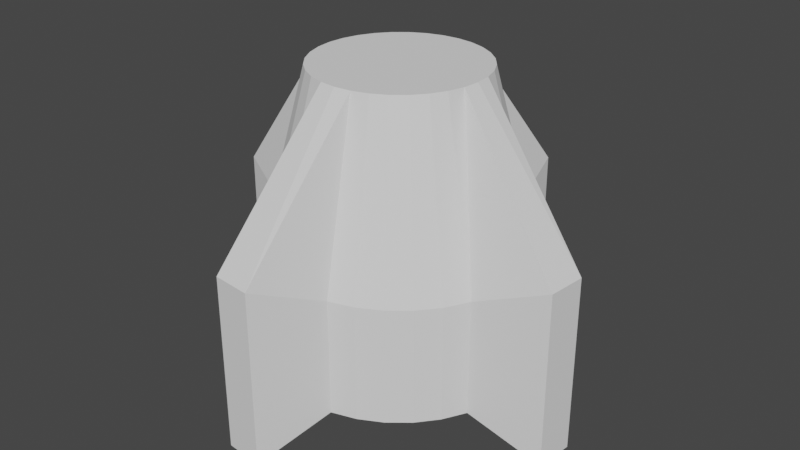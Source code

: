 # Source: bomb.blend  (saved by Blender 3.6.11; exported with 4.5.12 LTS)
import bpy
from mathutils import Matrix  # noqa: F401  (used for matrix-valued properties, if any)

bpy.ops.wm.read_factory_settings(use_empty=True)
scene = bpy.context.scene
scene.name = 'Scene'

# ---- collections
col_collection = bpy.data.collections.new('Collection'); scene.collection.children.link(col_collection)

# ---- world
world_world = bpy.data.worlds.new('World'); scene.world = world_world
world_world.use_nodes = True; world_world.node_tree.nodes.clear()
_N = world_world.node_tree.nodes; _L = world_world.node_tree.links
n0 = _N.new('ShaderNodeOutputWorld'); n0.name = 'World Output'; n0.location = (300, 300)
n1 = _N.new('ShaderNodeBackground'); n1.name = 'Background'; n1.location = (10, 300)
n1.inputs[0].default_value = (0.05088, 0.05088, 0.05088, 1.0)
_L.new(n1.outputs[0], n0.inputs[0])
n0.is_active_output = True
world_world.color = (0.05088, 0.05088, 0.05088)
world_world.use_sun_shadow = False
world_world.sun_shadow_jitter_overblur = 0.0

# ---- meshes
me_circle = bpy.data.meshes.new('Circle')
me_circle.from_pydata([(2.856e-09, 1.511, -0.2283), (-0.1951, 0.9808, 0.0), (-0.3827, 0.9239, 0.0), (-0.5556, 0.8315, 0.0), (-0.7071, 0.7071, 0.0), (-0.8315, 0.5556, 0.0), (-0.9239, 0.3827, 0.0), (-1.482, 0.2948, -0.2283), (-1.511, 0.0, -0.2283), (-0.9808, -0.1951, 0.0), (-0.9239, -0.3827, 0.0), (-0.8315, -0.5556, 0.0), (-0.7071, -0.7071, 0.0), (-0.5556, -0.8315, 0.0), (-0.3827, -0.9239, 0.0), (-0.2948, -1.482, -0.2283), (2.856e-09, -1.511, -0.2283), (0.1951, -0.9808, 0.0), (0.3827, -0.9239, 0.0), (0.5556, -0.8315, 0.0), (0.7071, -0.7071, 0.0), (0.8315, -0.5556, 0.0), (0.9239, -0.3827, 0.0), (1.482, -0.2948, -0.2283), (1.511, 0.0, -0.2283), (0.9808, 0.1951, 0.0), (0.9239, 0.3827, 0.0), (0.8315, 0.5556, 0.0), (0.7071, 0.7071, 0.0), (0.5556, 0.8315, 0.0), (0.3827, 0.9239, 0.0), (0.2948, 1.482, -0.2283), (2.856e-09, 1.511, 1.122), (-0.1951, 0.9808, 0.8935), (-0.3827, 0.9239, 0.8935), (-0.5556, 0.8315, 0.8935), (-0.7071, 0.7071, 0.8935), (-0.8315, 0.5556, 0.8935), (-0.9239, 0.3827, 0.8935), (-1.482, 0.2948, 1.122), (-1.511, 0.0, 1.122), (-0.9808, -0.1951, 0.8935), (-0.9239, -0.3827, 0.8935), (-0.8315, -0.5556, 0.8935), (-0.7071, -0.7071, 0.8935), (-0.5556, -0.8315, 0.8935), (-0.3827, -0.9239, 0.8935), (-0.2948, -1.482, 1.122), (2.856e-09, -1.511, 1.122), (0.1951, -0.9808, 0.8935), (0.3827, -0.9239, 0.8935), (0.5556, -0.8315, 0.8935), (0.7071, -0.7071, 0.8935), (0.8315, -0.5556, 0.8935), (0.9239, -0.3827, 0.8935), (1.482, -0.2948, 1.122), (1.511, 0.0, 1.122), (0.9808, 0.1951, 0.8935), (0.9239, 0.3827, 0.8935), (0.8315, 0.5556, 0.8935), (0.7071, 0.7071, 0.8935), (0.5556, 0.8315, 0.8935), (0.3827, 0.9239, 0.8935), (0.2948, 1.482, 1.122), (-4.254e-09, 0.6487, 2.242), (-0.1265, 0.6362, 2.242), (-0.2482, 0.5993, 2.242), (-0.3604, 0.5393, 2.242), (-0.4587, 0.4587, 2.242), (-0.5393, 0.3604, 2.242), (-0.5993, 0.2482, 2.242), (-0.6362, 0.1265, 2.242), (-0.6487, 5.235e-09, 2.242), (-0.6362, -0.1265, 2.242), (-0.5993, -0.2482, 2.242), (-0.5393, -0.3604, 2.242), (-0.4587, -0.4587, 2.242), (-0.3604, -0.5393, 2.242), (-0.2482, -0.5993, 2.242), (-0.1265, -0.6362, 2.242), (-4.254e-09, -0.6487, 2.242), (0.1265, -0.6362, 2.242), (0.2482, -0.5993, 2.242), (0.3604, -0.5393, 2.242), (0.4587, -0.4587, 2.242), (0.5393, -0.3604, 2.242), (0.5993, -0.2482, 2.242), (0.6362, -0.1265, 2.242), (0.6487, 5.235e-09, 2.242), (0.6362, 0.1265, 2.242), (0.5993, 0.2482, 2.242), (0.5393, 0.3604, 2.242), (0.4587, 0.4587, 2.242), (0.3604, 0.5393, 2.242), (0.2482, 0.5993, 2.242), (0.1265, 0.6362, 2.242), (-0.06327, 0.6424, 2.242), (-0.1874, 0.6177, 2.242), (-0.3043, 0.5693, 2.242), (-0.4095, 0.499, 2.242), (-0.499, 0.4095, 2.242), (-0.5693, 0.3043, 2.242), (-0.6177, 0.1874, 2.242), (-0.6424, 0.06327, 2.242), (-0.6424, -0.06327, 2.242), (-0.6177, -0.1874, 2.242), (-0.5693, -0.3043, 2.242), (-0.499, -0.4095, 2.242), (-0.4095, -0.499, 2.242), (-0.3043, -0.5693, 2.242), (-0.1874, -0.6177, 2.242), (-0.06327, -0.6424, 2.242), (0.06327, -0.6424, 2.242), (0.1874, -0.6177, 2.242), (0.3043, -0.5693, 2.242), (0.4095, -0.499, 2.242), (0.499, -0.4095, 2.242), (0.5693, -0.3043, 2.242), (0.6177, -0.1874, 2.242), (0.6424, -0.06327, 2.242), (0.6424, 0.06327, 2.242), (0.6177, 0.1874, 2.242), (0.5693, 0.3043, 2.242), (0.499, 0.4095, 2.242), (0.4095, 0.499, 2.242), (0.3043, 0.5693, 2.242), (0.1874, 0.6177, 2.242), (0.06327, 0.6424, 2.242)], [], [(12, 11, 43, 44), (26, 25, 57, 58), (13, 12, 44, 45), (27, 26, 58, 59), (14, 13, 45, 46), (1, 0, 32, 33), (28, 27, 59, 60), (15, 14, 46, 47), (2, 1, 33, 34), (29, 28, 60, 61), (16, 15, 47, 48), (3, 2, 34, 35), (30, 29, 61, 62), (17, 16, 48, 49), (4, 3, 35, 36), (31, 30, 62, 63), (18, 17, 49, 50), (5, 4, 36, 37), (0, 31, 63, 32), (19, 18, 50, 51), (6, 5, 37, 38), (20, 19, 51, 52), (7, 6, 38, 39), (21, 20, 52, 53), (8, 7, 39, 40), (22, 21, 53, 54), (9, 8, 40, 41), (23, 22, 54, 55), (10, 9, 41, 42), (24, 23, 55, 56), (11, 10, 42, 43), (25, 24, 56, 57), (45, 44, 76, 108, 77), (59, 58, 90, 122, 91), (46, 45, 77, 109, 78), (33, 32, 64, 96, 65), (60, 59, 91, 123, 92), (47, 46, 78, 110, 79), (34, 33, 65, 97, 66), (61, 60, 92, 124, 93), (48, 47, 79, 111, 80), (35, 34, 66, 98, 67), (62, 61, 93, 125, 94), (49, 48, 80, 112, 81), (36, 35, 67, 99, 68), (63, 62, 94, 126, 95), (50, 49, 81, 113, 82), (37, 36, 68, 100, 69), (32, 63, 95, 127, 64), (51, 50, 82, 114, 83), (38, 37, 69, 101, 70), (52, 51, 83, 115, 84), (39, 38, 70, 102, 71), (53, 52, 84, 116, 85), (40, 39, 71, 103, 72), (54, 53, 85, 117, 86), (41, 40, 72, 104, 73), (55, 54, 86, 118, 87), (42, 41, 73, 105, 74), (56, 55, 87, 119, 88), (43, 42, 74, 106, 75), (57, 56, 88, 120, 89), (44, 43, 75, 107, 76), (58, 57, 89, 121, 90), (65, 96, 64, 127, 95, 126, 94, 125, 93, 124, 92, 123, 91, 122, 90, 121, 89, 120, 88, 119, 87, 118, 86, 117, 85, 116, 84, 115, 83, 114, 82, 113, 81, 112, 80, 111, 79, 110, 78, 109, 77, 108, 76, 107, 75, 106, 74, 105, 73, 104, 72, 103, 71, 102, 70, 101, 69, 100, 68, 99, 67, 98, 66, 97), (1, 2, 3, 4, 5, 6, 7, 8, 9, 10, 11, 12, 13, 14, 15, 16, 17, 18, 19, 20, 21, 22, 23, 24, 25, 26, 27, 28, 29, 30, 31, 0)])
_uv = me_circle.uv_layers.new(name='UVMap')
_uv.uv.foreach_set('vector', [0.0, 0.0, 0.0, 0.0, 0.0, 0.0, 0.0, 0.0, 0.0, 0.0, 0.0, 0.0, 0.0, 0.0, 0.0, 0.0, 0.0, 0.0, 0.0, 0.0, 0.0, 0.0, 0.0, 0.0, 0.0, 0.0, 0.0, 0.0, 0.0, 0.0, 0.0, 0.0, 0.0, 0.0, 0.0, 0.0, 0.0, 0.0, 0.0, 0.0, 0.0, 0.0, 0.0, 0.0, 0.0, 0.0, 0.0, 0.0, 0.0, 0.0, 0.0, 0.0, 0.0, 0.0, 0.0, 0.0, 0.0, 0.0, 0.0, 0.0, 0.0, 0.0, 0.0, 0.0, 0.0, 0.0, 0.0, 0.0, 0.0, 0.0, 0.0, 0.0, 0.0, 0.0, 0.0, 0.0, 0.0, 0.0, 0.0, 0.0, 0.0, 0.0, 0.0, 0.0, 0.0, 0.0, 0.0, 0.0, 0.0, 0.0, 0.0, 0.0, 0.0, 0.0, 0.0, 0.0, 0.0, 0.0, 0.0, 0.0, 0.0, 0.0, 0.0, 0.0, 0.0, 0.0, 0.0, 0.0, 0.0, 0.0, 0.0, 0.0, 0.0, 0.0, 0.0, 0.0, 0.0, 0.0, 0.0, 0.0, 0.0, 0.0, 0.0, 0.0, 0.0, 0.0, 0.0, 0.0, 0.0, 0.0, 0.0, 0.0, 0.0, 0.0, 0.0, 0.0, 0.0, 0.0, 0.0, 0.0, 0.0, 0.0, 0.0, 0.0, 0.0, 0.0, 0.0, 0.0, 0.0, 0.0, 0.0, 0.0, 0.0, 0.0, 0.0, 0.0, 0.0, 0.0, 0.0, 0.0, 0.0, 0.0, 0.0, 0.0, 0.0, 0.0, 0.0, 0.0, 0.0, 0.0, 0.0, 0.0, 0.0, 0.0, 0.0, 0.0, 0.0, 0.0, 0.0, 0.0, 0.0, 0.0, 0.0, 0.0, 0.0, 0.0, 0.0, 0.0, 0.0, 0.0, 0.0, 0.0, 0.0, 0.0, 0.0, 0.0, 0.0, 0.0, 0.0, 0.0, 0.0, 0.0, 0.0, 0.0, 0.0, 0.0, 0.0, 0.0, 0.0, 0.0, 0.0, 0.0, 0.0, 0.0, 0.0, 0.0, 0.0, 0.0, 0.0, 0.0, 0.0, 0.0, 0.0, 0.0, 0.0, 0.0, 0.0, 0.0, 0.0, 0.0, 0.0, 0.0, 0.0, 0.0, 0.0, 0.0, 0.0, 0.0, 0.0, 0.0, 0.0, 0.0, 0.0, 0.0, 0.0, 0.0, 0.0, 0.0, 0.0, 0.0, 0.0, 0.0, 0.0, 0.0, 0.0, 0.0, 0.0, 0.0, 0.0, 0.0, 0.0, 0.0, 0.0, 0.0, 0.0, 0.0, 0.0, 0.0, 0.0, 0.0, 0.0, 0.0, 0.0, 0.0, 0.0, 0.0, 0.0, 0.0, 0.0, 0.0, 0.0, 0.0, 0.0, 0.0, 0.0, 0.0, 0.0, 0.0, 0.0, 0.0, 0.0, 0.0, 0.0, 0.0, 0.0, 0.0, 0.0, 0.0, 0.0, 0.0, 0.0, 0.0, 0.0, 0.0, 0.0, 0.0, 0.0, 0.0, 0.0, 0.0, 0.0, 0.0, 0.0, 0.0, 0.0, 0.0, 0.0, 0.0, 0.0, 0.0, 0.0, 0.0, 0.0, 0.0, 0.0, 0.0, 0.0, 0.0, 0.0, 0.0, 0.0, 0.0, 0.0, 0.0, 0.0, 0.0, 0.0, 0.0, 0.0, 0.0, 0.0, 0.0, 0.0, 0.0, 0.0, 0.0, 0.0, 0.0, 0.0, 0.0, 0.0, 0.0, 0.0, 0.0, 0.0, 0.0, 0.0, 0.0, 0.0, 0.0, 0.0, 0.0, 0.0, 0.0, 0.0, 0.0, 0.0, 0.0, 0.0, 0.0, 0.0, 0.0, 0.0, 0.0, 0.0, 0.0, 0.0, 0.0, 0.0, 0.0, 0.0, 0.0, 0.0, 0.0, 0.0, 0.0, 0.0, 0.0, 0.0, 0.0, 0.0, 0.0, 0.0, 0.0, 0.0, 0.0, 0.0, 0.0, 0.0, 0.0, 0.0, 0.0, 0.0, 0.0, 0.0, 0.0, 0.0, 0.0, 0.0, 0.0, 0.0, 0.0, 0.0, 0.0, 0.0, 0.0, 0.0, 0.0, 0.0, 0.0, 0.0, 0.0, 0.0, 0.0, 0.0, 0.0, 0.0, 0.0, 0.0, 0.0, 0.0, 0.0, 0.0, 0.0, 0.0, 0.0, 0.0, 0.0, 0.0, 0.0, 0.0, 0.0, 0.0, 0.0, 0.0, 0.0, 0.0, 0.0, 0.0, 0.0, 0.0, 0.0, 0.0, 0.0, 0.0, 0.0, 0.0, 0.0, 0.0, 0.0, 0.0, 0.0, 0.0, 0.0, 0.0, 0.0, 0.0, 0.0, 0.0, 0.0, 0.0, 0.0, 0.0, 0.0, 0.0, 0.0, 0.0, 0.0, 0.0, 0.0, 0.0, 0.0, 0.0, 0.0, 0.0, 0.0, 0.0, 0.0, 0.0, 0.0, 0.0, 0.0, 0.0, 0.0, 0.0, 0.0, 0.0, 0.0, 0.0, 0.0, 0.0, 0.0, 0.0, 0.0, 0.0, 0.0, 0.0, 0.0, 0.0, 0.0, 0.0, 0.0, 0.0, 0.0, 0.0, 0.0, 0.0, 0.0, 0.0, 0.0, 0.0, 0.0, 0.0, 0.0, 0.0, 0.0, 0.0, 0.0, 0.0, 0.0, 0.0, 0.0, 0.0, 0.0, 0.0, 0.0, 0.0, 0.0, 0.0, 0.0, 0.0, 0.0, 0.0, 0.0, 0.0, 0.0, 0.0, 0.0, 0.0, 0.0, 0.0, 0.0, 0.0, 0.0, 0.0, 0.0, 0.0, 0.0, 0.0, 0.0, 0.0, 0.0, 0.0, 0.0, 0.0, 0.0, 0.0, 0.0, 0.0, 0.0, 0.0, 0.0, 0.0, 0.0, 0.0, 0.0, 0.0, 0.0, 0.0, 0.0, 0.0, 0.0, 0.0, 0.0, 0.0, 0.0, 0.0, 0.0, 0.0, 0.0, 0.0, 0.0, 0.0, 0.0, 0.0, 0.0, 0.0, 0.0, 0.0, 0.0, 0.0, 0.0, 0.0, 0.0, 0.0, 0.0, 0.0, 0.0, 0.0, 0.0, 0.0, 0.0, 0.0, 0.0, 0.0, 0.0, 0.0, 0.0, 0.0, 0.0, 0.0, 0.0, 0.0, 0.0, 0.0, 0.0, 0.0, 0.0, 0.0, 0.0, 0.0, 0.0, 0.0, 0.0, 0.0, 0.0, 0.0, 0.0, 0.0, 0.0, 0.0, 0.0, 0.0, 0.0, 0.0, 0.0, 0.0, 0.0, 0.0, 0.0, 0.0, 0.0, 0.0, 0.0, 0.0, 0.0, 0.0, 0.0, 0.0, 0.0, 0.0, 0.0, 0.0, 0.0, 0.0, 0.0, 0.0, 0.0, 0.0, 0.0, 0.0, 0.0, 0.0, 0.0, 0.0, 0.0, 0.0, 0.0, 0.0, 0.0, 0.0, 0.0, 0.0, 0.0, 0.0, 0.0, 0.0, 0.0, 0.0, 0.0, 0.0, 0.0, 0.0, 0.0, 0.0, 0.0, 0.0, 0.0, 0.0, 0.0, 0.0, 0.0, 0.0, 0.0, 0.0, 0.0, 0.0, 0.0, 0.0, 0.0, 0.0, 0.0, 0.0, 0.0, 0.0, 0.0, 0.0, 0.0, 0.0, 0.0, 0.0, 0.0, 0.0, 0.0, 0.0, 0.0, 0.0, 0.0, 0.0, 0.0, 0.0, 0.0, 0.0, 0.0, 0.0, 0.0, 0.0, 0.0, 0.0, 0.0, 0.0, 0.0, 0.0, 0.0, 0.0, 0.0, 0.0, 0.0, 0.0, 0.0, 0.0, 0.0, 0.0, 0.0, 0.0, 0.0, 0.0, 0.0, 0.0, 0.0, 0.0, 0.0, 0.0, 0.0, 0.0, 0.0, 0.0, 0.0])
me_circle.update()

# ---- objects
ob_circle = bpy.data.objects.new('Circle', me_circle)

# ---- transforms, parenting, visibility, modifiers, constraints
ob_circle.location = (0.0, 0.0, 0.0)

# ---- collection membership
col_collection.objects.link(ob_circle)

# ---- scene / render settings (as saved in the file)
scene.frame_start = 1; scene.frame_end = 250; scene.frame_set(1)
scene.render.engine = 'BLENDER_EEVEE_NEXT'
scene.cycles.sampling_pattern = 'TABULATED_SOBOL'
scene.view_settings.view_transform = 'Filmic'
bpy.context.view_layer.update()

# ---- added for rendering (the .blend has no active camera and no usable light): camera, sun
cam_auto = bpy.data.cameras.new('AutoCamera')
cam_auto.lens = 50.0
cam_auto.sensor_width = 36.0
cam_auto.clip_end = 1000.0
ob_auto_camera = bpy.data.objects.new('AutoCamera', cam_auto)
scene.collection.objects.link(ob_auto_camera)
ob_auto_camera.location = (4.56736, -5.48083, 4.66067)
ob_auto_camera.rotation_euler = (1.09748, -7.21219e-08, 0.694738)
scene.camera = ob_auto_camera
light_auto_sun = bpy.data.lights.new('AutoSun', 'SUN')
light_auto_sun.energy = 3.0
light_auto_sun.angle = 0.0523599
ob_auto_sun = bpy.data.objects.new('AutoSun', light_auto_sun)
scene.collection.objects.link(ob_auto_sun)
ob_auto_sun.rotation_euler = (0.872665, 0.174533, 0.523599)
bpy.context.view_layer.update()

